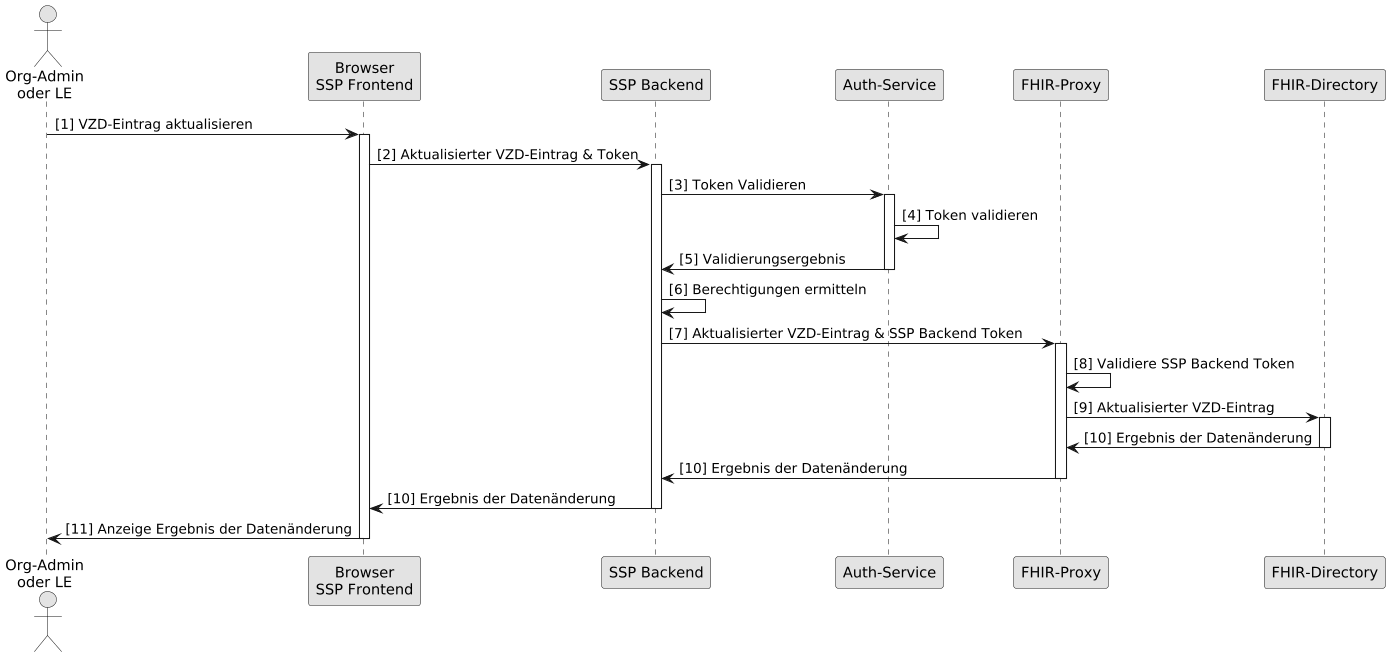

The diagram above was rendered by PlantUML. Its source (embedded in the PNG):
@startuml
skinparam dpi 100
skinparam WrapWidth 200
skinparam monochrome true

'title "FHIR-Directory, Sequenzdiagram SSP Datenänderung"
actor o as "Org-Admin\noder LE"
participant cl as "Browser\nSSP Frontend"
participant be as "SSP Backend"
participant au as "Auth-Service"
participant fp as "FHIR-Proxy"
participant fd as "FHIR-Directory"


o -> cl: [1] VZD-Eintrag aktualisieren
activate cl
cl -> be: [2] Aktualisierter VZD-Eintrag & Token
activate be

be -> au: [3] Token Validieren
activate au
au -> au: [4] Token validieren
au -> be: [5] Validierungsergebnis
deactivate au

be -> be: [6] Berechtigungen ermitteln
be -> fp: [7] Aktualisierter VZD-Eintrag & SSP Backend Token
activate fp
fp -> fp: [8] Validiere SSP Backend Token
fp -> fd: [9] Aktualisierter VZD-Eintrag
activate fd

fd -> fp: [10] Ergebnis der Datenänderung
deactivate fd
fp -> be: [10] Ergebnis der Datenänderung
deactivate fp
be -> cl: [10] Ergebnis der Datenänderung
deactivate be

cl -> o: [11] Anzeige Ergebnis der Datenänderung
deactivate cl

@enduml